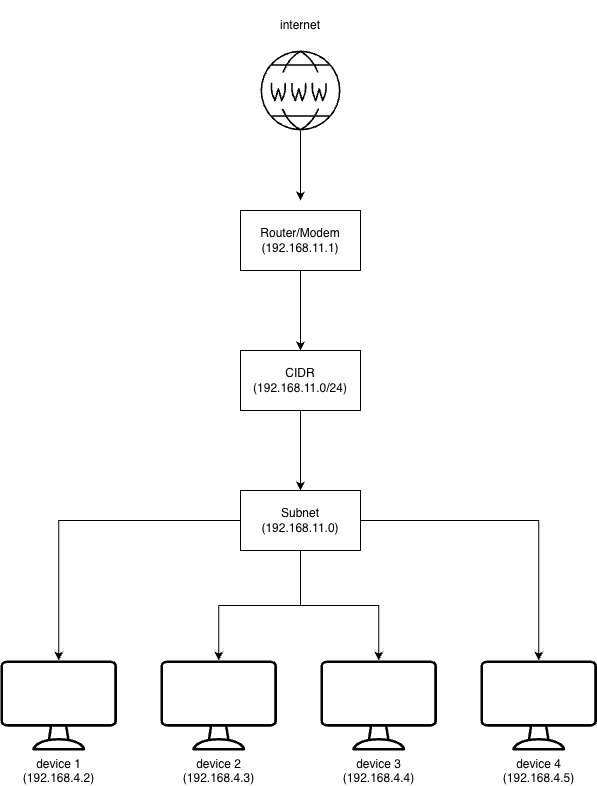

The diagram above was exported from draw.io. Its source (the exported page's mxGraphModel, read from the mxfile embedded in the PNG):
<mxGraphModel dx="766" dy="472" grid="1" gridSize="10" guides="1" tooltips="1" connect="1" arrows="1" fold="1" page="1" pageScale="1" pageWidth="850" pageHeight="1100" math="0" shadow="0">
  <root>
    <mxCell id="0" />
    <mxCell id="1" parent="0" />
    <mxCell id="Vc-QHOSxv4KVAdr2VWfx-1" parent="1" style="sketch=0;verticalLabelPosition=bottom;sketch=0;aspect=fixed;html=1;verticalAlign=top;strokeColor=none;fillColor=#000000;align=center;outlineConnect=0;pointerEvents=1;shape=mxgraph.citrix2.internet;" value="" vertex="1">
      <mxGeometry height="80" width="80" x="340" y="80" as="geometry" />
    </mxCell>
    <mxCell id="Vc-QHOSxv4KVAdr2VWfx-3" parent="1" style="text;html=1;whiteSpace=wrap;strokeColor=none;fillColor=none;align=center;verticalAlign=middle;rounded=0;" value="internet" vertex="1">
      <mxGeometry height="50" width="110" x="325" y="30" as="geometry" />
    </mxCell>
    <mxCell id="Vc-QHOSxv4KVAdr2VWfx-8" edge="1" parent="1" source="Vc-QHOSxv4KVAdr2VWfx-5" style="edgeStyle=orthogonalEdgeStyle;rounded=0;orthogonalLoop=1;jettySize=auto;html=1;" target="Vc-QHOSxv4KVAdr2VWfx-7" value="">
      <mxGeometry relative="1" as="geometry" />
    </mxCell>
    <mxCell id="Vc-QHOSxv4KVAdr2VWfx-5" parent="1" style="rounded=0;whiteSpace=wrap;html=1;" value="Router/Modem&lt;div&gt;(192.168.11.1)&lt;/div&gt;" vertex="1">
      <mxGeometry height="60" width="120" x="320" y="240" as="geometry" />
    </mxCell>
    <mxCell id="Vc-QHOSxv4KVAdr2VWfx-6" edge="1" parent="1" source="Vc-QHOSxv4KVAdr2VWfx-1" style="endArrow=classic;html=1;rounded=0;" value="">
      <mxGeometry height="50" relative="1" width="50" as="geometry">
        <mxPoint x="370" y="270" as="sourcePoint" />
        <mxPoint x="380" y="230" as="targetPoint" />
      </mxGeometry>
    </mxCell>
    <mxCell id="Vc-QHOSxv4KVAdr2VWfx-11" edge="1" parent="1" source="Vc-QHOSxv4KVAdr2VWfx-7" style="edgeStyle=orthogonalEdgeStyle;rounded=0;orthogonalLoop=1;jettySize=auto;html=1;" target="Vc-QHOSxv4KVAdr2VWfx-10" value="">
      <mxGeometry relative="1" as="geometry" />
    </mxCell>
    <mxCell id="Vc-QHOSxv4KVAdr2VWfx-7" parent="1" style="rounded=0;whiteSpace=wrap;html=1;" value="CIDR&lt;br&gt;&lt;div&gt;(192.168.11.0/24&lt;span style=&quot;background-color: transparent; color: light-dark(rgb(0, 0, 0), rgb(255, 255, 255));&quot;&gt;)&lt;/span&gt;&lt;/div&gt;" vertex="1">
      <mxGeometry height="60" width="120" x="320" y="380" as="geometry" />
    </mxCell>
    <mxCell id="Vc-QHOSxv4KVAdr2VWfx-16" edge="1" parent="1" source="Vc-QHOSxv4KVAdr2VWfx-10" style="edgeStyle=orthogonalEdgeStyle;rounded=0;orthogonalLoop=1;jettySize=auto;html=1;" target="Vc-QHOSxv4KVAdr2VWfx-14" value="">
      <mxGeometry relative="1" as="geometry" />
    </mxCell>
    <mxCell id="Vc-QHOSxv4KVAdr2VWfx-17" edge="1" parent="1" source="Vc-QHOSxv4KVAdr2VWfx-10" style="edgeStyle=orthogonalEdgeStyle;rounded=0;orthogonalLoop=1;jettySize=auto;html=1;" target="Vc-QHOSxv4KVAdr2VWfx-15">
      <mxGeometry relative="1" as="geometry" />
    </mxCell>
    <mxCell id="Vc-QHOSxv4KVAdr2VWfx-19" edge="1" parent="1" source="Vc-QHOSxv4KVAdr2VWfx-10" style="edgeStyle=orthogonalEdgeStyle;rounded=0;orthogonalLoop=1;jettySize=auto;html=1;" target="Vc-QHOSxv4KVAdr2VWfx-13">
      <mxGeometry relative="1" as="geometry" />
    </mxCell>
    <mxCell id="Vc-QHOSxv4KVAdr2VWfx-20" edge="1" parent="1" source="Vc-QHOSxv4KVAdr2VWfx-10" style="edgeStyle=orthogonalEdgeStyle;rounded=0;orthogonalLoop=1;jettySize=auto;html=1;" target="Vc-QHOSxv4KVAdr2VWfx-12">
      <mxGeometry relative="1" as="geometry" />
    </mxCell>
    <mxCell id="Vc-QHOSxv4KVAdr2VWfx-10" parent="1" style="rounded=0;whiteSpace=wrap;html=1;" value="Subnet&lt;div&gt;&lt;div&gt;(192.168.11.0&lt;span style=&quot;background-color: transparent; color: light-dark(rgb(0, 0, 0), rgb(255, 255, 255));&quot;&gt;)&lt;/span&gt;&lt;/div&gt;&lt;/div&gt;" vertex="1">
      <mxGeometry height="60" width="120" x="320" y="520" as="geometry" />
    </mxCell>
    <mxCell id="Vc-QHOSxv4KVAdr2VWfx-12" parent="1" style="sketch=0;verticalLabelPosition=bottom;sketch=0;aspect=fixed;html=1;verticalAlign=top;strokeColor=none;fillColor=#000000;align=center;outlineConnect=0;pointerEvents=1;shape=mxgraph.citrix2.desktop;" value="device 1&lt;div&gt;(192.168.4.2&lt;span style=&quot;background-color: transparent; color: light-dark(rgb(0, 0, 0), rgb(255, 255, 255));&quot;&gt;)&lt;/span&gt;&lt;/div&gt;" vertex="1">
      <mxGeometry height="90" width="116.4" x="80" y="690" as="geometry" />
    </mxCell>
    <mxCell id="Vc-QHOSxv4KVAdr2VWfx-13" parent="1" style="sketch=0;verticalLabelPosition=bottom;sketch=0;aspect=fixed;html=1;verticalAlign=top;strokeColor=none;fillColor=#000000;align=center;outlineConnect=0;pointerEvents=1;shape=mxgraph.citrix2.desktop;" value="device 2&lt;div&gt;(192.168.4.3)&lt;/div&gt;" vertex="1">
      <mxGeometry height="90" width="116.4" x="240" y="690" as="geometry" />
    </mxCell>
    <mxCell id="Vc-QHOSxv4KVAdr2VWfx-14" parent="1" style="sketch=0;verticalLabelPosition=bottom;sketch=0;aspect=fixed;html=1;verticalAlign=top;strokeColor=none;fillColor=#000000;align=center;outlineConnect=0;pointerEvents=1;shape=mxgraph.citrix2.desktop;" value="device 3&lt;div&gt;(192.168.4.4)&lt;/div&gt;" vertex="1">
      <mxGeometry height="90" width="116.4" x="400" y="690" as="geometry" />
    </mxCell>
    <mxCell id="Vc-QHOSxv4KVAdr2VWfx-15" parent="1" style="sketch=0;verticalLabelPosition=bottom;sketch=0;aspect=fixed;html=1;verticalAlign=top;strokeColor=none;fillColor=#000000;align=center;outlineConnect=0;pointerEvents=1;shape=mxgraph.citrix2.desktop;" value="device 4&lt;div&gt;(192.168.4.5)&lt;/div&gt;" vertex="1">
      <mxGeometry height="90" width="116.4" x="560" y="690" as="geometry" />
    </mxCell>
  </root>
</mxGraphModel>